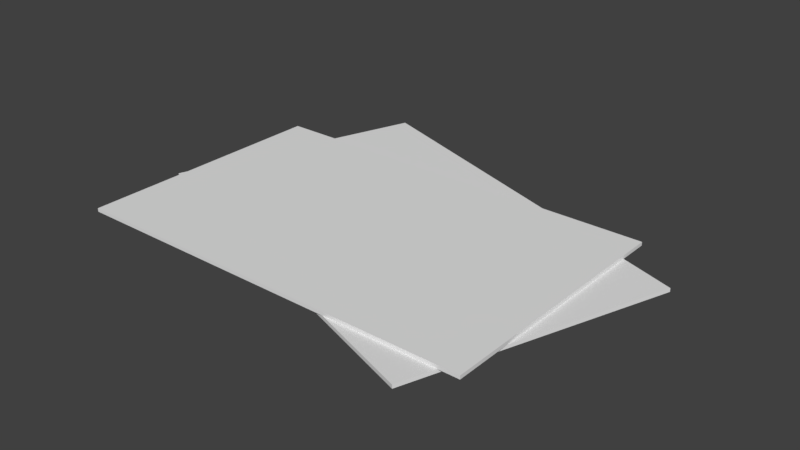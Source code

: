 # Source: Documento.blend  (saved by Blender 2.78.0; exported with 4.5.12 LTS)
import bpy
from mathutils import Matrix  # noqa: F401  (used for matrix-valued properties, if any)

bpy.ops.wm.read_factory_settings(use_empty=True)
scene = bpy.context.scene
scene.name = 'Scene'

# ---- collections
col_collection_1 = bpy.data.collections.new('Collection 1'); scene.collection.children.link(col_collection_1)

# ---- world
world_world = bpy.data.worlds.new('World'); scene.world = world_world
world_world.color = (0.05088, 0.05088, 0.05088)
world_world.use_sun_shadow = False
world_world.sun_shadow_jitter_overblur = 0.0
world_world.cycles.sampling_method = 'MANUAL'

# ---- meshes
me_cube_002 = bpy.data.meshes.new('Cube.002')
me_cube_002.from_pydata([(-1.045, -0.2116, 1.004), (-1.045, -0.2116, 3.004), (-0.6281, 1.675, 1.004), (-0.6281, 1.675, 3.004), (0.8417, -1.271, 1.004), (0.8417, -1.271, 3.004), (1.258, 0.6156, 1.004), (1.258, 0.6156, 3.004), (-1.0, -1.0, -1.0), (-1.0, -1.0, 1.0), (-1.0, 1.0, -1.0), (-1.0, 1.0, 1.0), (1.0, -1.0, -1.0), (1.0, -1.0, 1.0), (1.0, 1.0, -1.0), (1.0, 1.0, 1.0)], [], [(0, 1, 3, 2), (2, 3, 7, 6), (6, 7, 5, 4), (4, 5, 1, 0), (2, 6, 4, 0), (7, 3, 1, 5), (8, 9, 11, 10), (10, 11, 15, 14), (14, 15, 13, 12), (12, 13, 9, 8), (10, 14, 12, 8), (15, 11, 9, 13)])
_uv = me_cube_002.uv_layers.new(name='UVMap')
_uv.uv.foreach_set('vector', [0.756, 0.9863, 0.756, 0.693, 0.9985, 0.693, 0.9985, 0.9863, 0.0, 0.3996, 0.2525, 0.3996, 0.2525, 0.7066, 9.03e-08, 0.7066, 0.7575, 0.693, 0.7575, 0.3996, 1.0, 0.3996, 1.0, 0.693, 0.505, 0.7066, 0.2525, 0.7066, 0.2525, 0.3996, 0.505, 0.3996, 0.2334, 0.3996, 0.2334, 0.08221, 0.4668, 0.0, 0.4668, 0.3174, 0.2334, 0.08221, 0.2334, 0.3996, 0.0, 0.3174, 6.773e-08, 0.0, 0.505, 0.9863, 0.505, 0.693, 0.756, 0.693, 0.756, 0.9863, 0.251, 1.0, 0.251, 0.7066, 0.4953, 0.7066, 0.4953, 1.0, 0.251, 0.7066, 0.251, 1.0, 0.0, 1.0, 0.0, 0.7066, 0.7194, 0.2934, 0.7194, 1.749e-08, 0.9636, 0.0, 0.9636, 0.2934, 0.7575, 0.693, 0.505, 0.693, 0.505, 0.3996, 0.7575, 0.3996, 0.7194, 0.0, 0.7194, 0.2934, 0.4668, 0.2934, 0.4668, 4.372e-08])
me_cube_002.use_remesh_preserve_volume = False
me_cube_002.use_remesh_preserve_attributes = False
me_cube_002.use_mirror_vertex_groups = False
me_cube_002.update()

# ---- objects
ob_cube_001 = bpy.data.objects.new('Cube.001', me_cube_002)

# ---- transforms, parenting, visibility, modifiers, constraints
ob_cube_001.location = (-0.06299, -0.07474, 0.01002)
ob_cube_001.scale = (0.59, 0.37, -0.005)
ob_cube_001.lineart.crease_threshold = 0.0

# ---- collection membership
col_collection_1.objects.link(ob_cube_001)

# ---- scene / render settings (as saved in the file)
scene.frame_start = 1; scene.frame_end = 250; scene.frame_set(1)
scene.render.engine = 'BLENDER_EEVEE_NEXT'
scene.render.resolution_percentage = 50
scene.render.dither_intensity = 0.0
scene.cycles.use_denoising = False
scene.cycles.samples = 128
scene.cycles.sampling_pattern = 'TABULATED_SOBOL'
scene.cycles.light_sampling_threshold = 0.0
scene.cycles.use_adaptive_sampling = False
scene.cycles.use_light_tree = False
scene.cycles.blur_glossy = 0.0
scene.cycles.sample_clamp_indirect = 0.0
scene.view_settings.view_transform = 'Standard'
bpy.context.view_layer.update()

# ---- added for rendering (the .blend has no active camera and no usable light): camera, sun
cam_auto = bpy.data.cameras.new('AutoCamera')
cam_auto.lens = 50.0
cam_auto.sensor_width = 36.0
cam_auto.clip_end = 1000.0
ob_auto_camera = bpy.data.objects.new('AutoCamera', cam_auto)
scene.collection.objects.link(ob_auto_camera)
ob_auto_camera.location = (1.61178, -1.93413, 1.29443)
ob_auto_camera.rotation_euler = (1.09748, -7.21219e-08, 0.694738)
scene.camera = ob_auto_camera
light_auto_sun = bpy.data.lights.new('AutoSun', 'SUN')
light_auto_sun.energy = 3.0
light_auto_sun.angle = 0.0523599
ob_auto_sun = bpy.data.objects.new('AutoSun', light_auto_sun)
scene.collection.objects.link(ob_auto_sun)
ob_auto_sun.rotation_euler = (0.872665, 0.174533, 0.523599)
bpy.context.view_layer.update()
